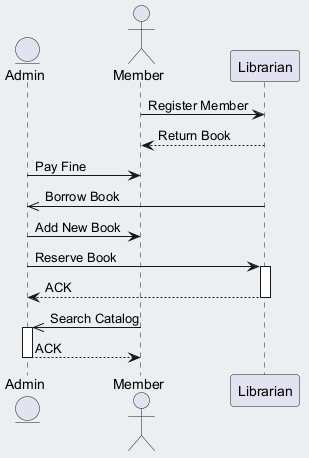

The diagram above was rendered by PlantUML. Its source (embedded in the PNG):
@startuml
skinparam backgroundColor #ECEFF1
skinparam classBackgroundColor #FFFFFF
skinparam classBorderColor #455A64
entity "Admin" as A
actor "Member" as M
participant "Librarian" as L
M -> L : Register Member
L --> M : Return Book
A -> M : Pay Fine
L ->> A : Borrow Book
A -> M : Add New Book
A -> L : Reserve Book
activate L
L --> A : ACK
deactivate L
M ->> A : Search Catalog
activate A
A --> M : ACK
deactivate A
@enduml